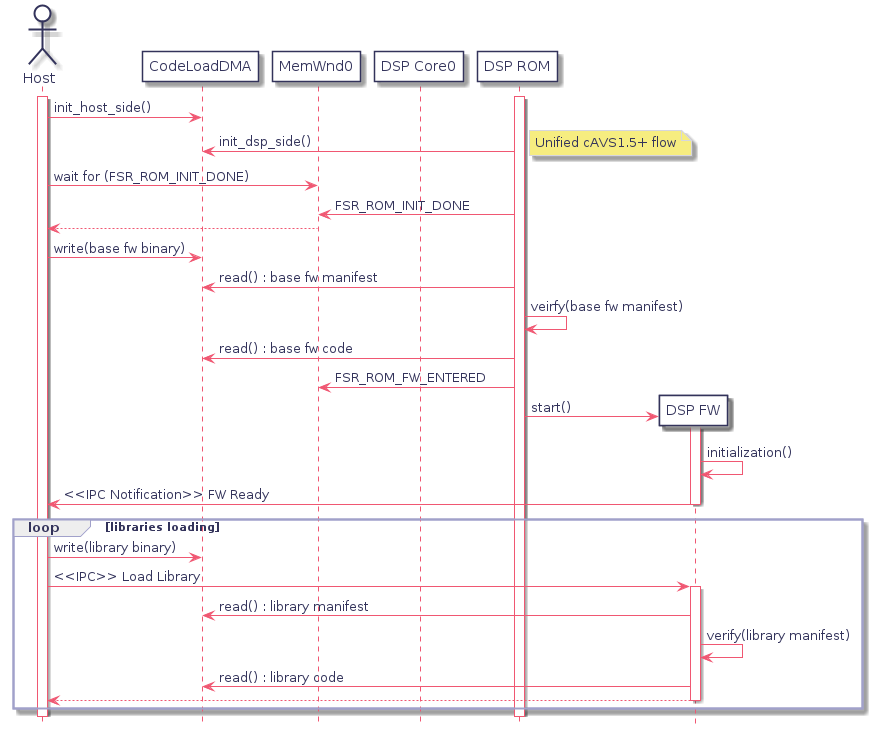

The diagram above was rendered by PlantUML. Its source (embedded in the PNG):
@startuml
hidefootbox
skinparam componentStyle uml2

skinparam defaultFontColor	#33335b

skinparam rectangle {
	color		#d6d6de
	backgroundColor	#ffffff
}

skinparam component {
	backgroundColor	#ffffff
	borderColor	#33335b
	arrowColor	#f05772
}

skinparam interface {
	backgroundColor	#ffffff
	borderColor	#f05772
}

skinparam class {
	backgroundColor	#ffffff
	borderColor	#33335b
	arrowColor	#f05772
}
skinparam stereotypeCBackgroundColor	#6fccdd

skinparam sequence {
	arrowColor		#4a4a86
	lifeLineBorderColor	#f05772
	groupBorderColor	#a1a1ca
	boxBorderColor		#a1a1ca
	dividerBorderColor	#d6d6de
	dividerBorderThickness	1
}
skinparam participant {
	borderColor		#33335b
	backgroundColor		#ffffff
}
skinparam actor {
	borderColor		#33335b
	backgroundColor		#ffffff
}

skinparam state {
	borderColor		#33335b
	backgroundColor		#ffffff
}

skinparam node {
	backgroundColor		#ffffff
}

skinparam note {
	backgroundColor 	#f6ed80
	borderColor		#d6d6de
}

skinparam activity {
	borderColor		#33335b
	backgroundColor		#ffffff
}

skinparam activityDiamond {
	borderColor		#33335b
	backgroundColor		#ffffff
}

skinparam arrowColor	#f05772
skinparam maxMessageSize 400
skinparam BoxPadding 4
actor host as "Host"
participant cldma as "CodeLoadDMA"
participant mw0 as "MemWnd0"
participant core0 as "DSP Core0"
participant rom as "DSP ROM"
participant fw as "DSP FW"

activate rom
activate host
host -> cldma : init_host_side()

rom -> cldma : init_dsp_side()
note right: Unified cAVS1.5+ flow

host -> mw0 : wait for (FSR_ROM_INIT_DONE)
  mw0 <- rom : FSR_ROM_INIT_DONE
host <-- mw0

host -> cldma : write(base fw binary)
  cldma <- rom : read() : base fw manifest
  rom -> rom : veirfy(base fw manifest)
  cldma <- rom : read() : base fw code
  mw0 <- rom : FSR_ROM_FW_ENTERED

  create fw
  rom -> fw : start()
    activate fw
    fw -> fw : initialization()
    host <- fw : <<IPC Notification>> FW Ready
    deactivate fw

loop libraries loading
  host -> cldma : write(library binary)
  host -> fw : <<IPC>> Load Library
    activate fw
    cldma <- fw : read() : library manifest
    fw -> fw : verify(library manifest)
    cldma <- fw : read() : library code
    host <-- fw
    deactivate fw
end loop

@enduml